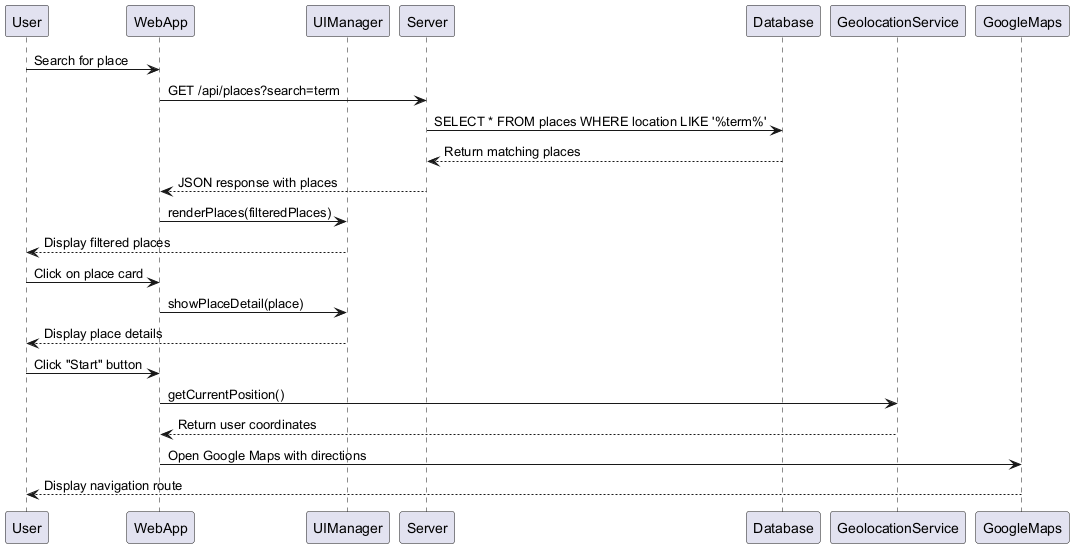

The diagram above was rendered by PlantUML. Its source (embedded in the PNG):
@startuml
participant "User" as User
participant "WebApp" as App
participant "UIManager" as UI
participant "Server" as Server
participant "Database" as DB
participant "GeolocationService" as GPS
participant "GoogleMaps" as Maps

User -> App : Search for place
App -> Server : GET /api/places?search=term
Server -> DB : SELECT * FROM places WHERE location LIKE '%term%'
DB --> Server : Return matching places
Server --> App : JSON response with places
App -> UI : renderPlaces(filteredPlaces)
UI --> User : Display filtered places

User -> App : Click on place card
App -> UI : showPlaceDetail(place)
UI --> User : Display place details

User -> App : Click "Start" button
App -> GPS : getCurrentPosition()
GPS --> App : Return user coordinates
App -> Maps : Open Google Maps with directions
Maps --> User : Display navigation route

@enduml